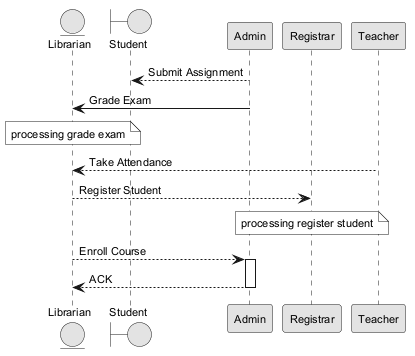

The diagram above was rendered by PlantUML. Its source (embedded in the PNG):
@startuml
skinparam monochrome true
skinparam defaultFontSize 11
entity "Librarian" as L
boundary "Student" as S
participant "Admin" as A
participant "Registrar" as R
participant "Teacher" as T
A --> S : Submit Assignment
A -> L : Grade Exam
note over L : processing grade exam
T --> L : Take Attendance
L --> R : Register Student
note over R : processing register student
L --> A : Enroll Course
activate A
A --> L : ACK
deactivate A
@enduml